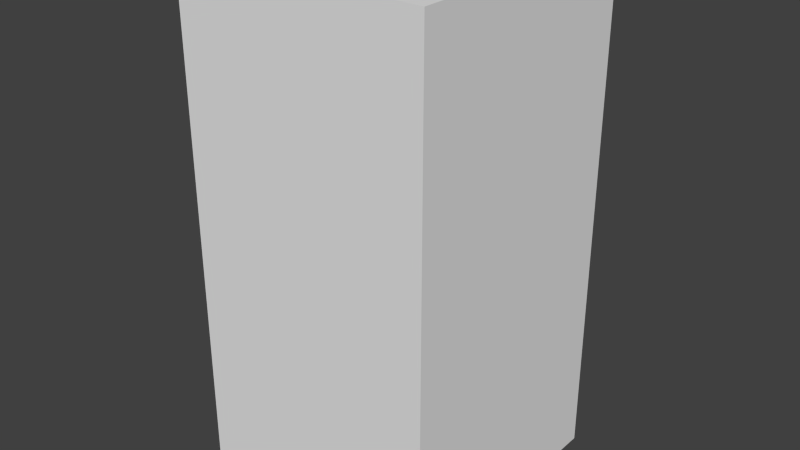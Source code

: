 # Source: yellowXEight.blend  (saved by Blender 2.68.0; exported with 4.5.12 LTS)
import bpy
from mathutils import Matrix  # noqa: F401  (used for matrix-valued properties, if any)

bpy.ops.wm.read_factory_settings(use_empty=True)
scene = bpy.context.scene
scene.name = 'Scene'

# ---- collections
col_collection_1 = bpy.data.collections.new('Collection 1'); scene.collection.children.link(col_collection_1)

# ---- world
world_world = bpy.data.worlds.new('World'); scene.world = world_world
world_world.color = (0.05088, 0.05088, 0.05088)
world_world.use_sun_shadow = False
world_world.sun_shadow_jitter_overblur = 0.0
world_world.cycles.sampling_method = 'MANUAL'
world_world.cycles.sample_map_resolution = 256

# ---- meshes
me_yellowxeight = bpy.data.meshes.new('yellowXEight')
me_yellowxeight.from_pydata([(-0.5, -0.5, -1.0), (-0.5, 0.5, -1.0), (0.5, 0.5, -1.0), (0.5, -0.5, -1.0), (-0.5, -0.5, 1.0), (-0.5, 0.5, 1.0), (0.5, 0.5, 1.0), (0.5, -0.5, 1.0)], [], [(4, 5, 1, 0), (5, 6, 2, 1), (6, 7, 3, 2), (7, 4, 0, 3), (0, 1, 2, 3), (7, 6, 5, 4)])
me_yellowxeight.use_remesh_preserve_volume = False
me_yellowxeight.use_remesh_preserve_attributes = False
me_yellowxeight.use_mirror_vertex_groups = False
me_yellowxeight.update()

# ---- objects
ob_yellowxeight = bpy.data.objects.new('yellowXEight', me_yellowxeight)

# ---- transforms, parenting, visibility, modifiers, constraints
ob_yellowxeight.location = (0.0, 0.0, 0.0)
ob_yellowxeight.lineart.crease_threshold = 0.0

# ---- collection membership
col_collection_1.objects.link(ob_yellowxeight)

# ---- scene / render settings (as saved in the file)
scene.frame_start = 1; scene.frame_end = 250; scene.frame_set(1)
scene.render.engine = 'BLENDER_EEVEE_NEXT'
scene.render.image_settings.color_mode = 'RGB'
scene.render.image_settings.compression = 90
scene.render.resolution_percentage = 50
scene.render.dither_intensity = 0.0
scene.cycles.use_denoising = False
scene.cycles.samples = 10
scene.cycles.sampling_pattern = 'TABULATED_SOBOL'
scene.cycles.light_sampling_threshold = 0.0
scene.cycles.use_adaptive_sampling = False
scene.cycles.use_light_tree = False
scene.cycles.blur_glossy = 0.0
scene.cycles.volume_bounces = 1
scene.cycles.pixel_filter_type = 'GAUSSIAN'
scene.cycles.sample_clamp_indirect = 0.0
scene.view_settings.view_transform = 'Standard'
bpy.context.view_layer.update()

# ---- added for rendering (the .blend has no active camera and no usable light): camera, sun
cam_auto = bpy.data.cameras.new('AutoCamera')
cam_auto.lens = 50.0
cam_auto.sensor_width = 36.0
cam_auto.clip_end = 1000.0
ob_auto_camera = bpy.data.objects.new('AutoCamera', cam_auto)
scene.collection.objects.link(ob_auto_camera)
ob_auto_camera.location = (2.26633, -2.71959, 1.81306)
ob_auto_camera.rotation_euler = (1.09748, -7.21219e-08, 0.694738)
scene.camera = ob_auto_camera
light_auto_sun = bpy.data.lights.new('AutoSun', 'SUN')
light_auto_sun.energy = 3.0
light_auto_sun.angle = 0.0523599
ob_auto_sun = bpy.data.objects.new('AutoSun', light_auto_sun)
scene.collection.objects.link(ob_auto_sun)
ob_auto_sun.rotation_euler = (0.872665, 0.174533, 0.523599)
bpy.context.view_layer.update()
